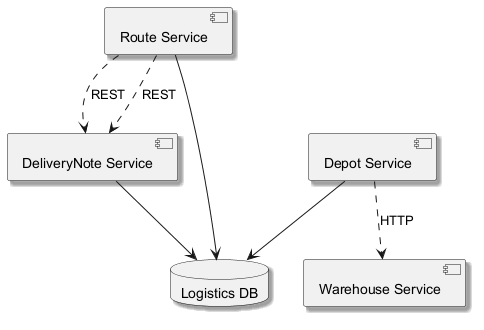

The diagram above was rendered by PlantUML. Its source (embedded in the PNG):
@startuml
skinparam backgroundColor #FFFFFF
skinparam classBackgroundColor #E8F4FA
skinparam classBorderColor #2C7DA0
skinparam shadowing true
component "Route Service" as C_RouteService
component "DeliveryNote Service" as C_DeliveryNoteService
component "Depot Service" as C_DepotService
component "Warehouse Service" as C_WarehouseService
database "Logistics DB" as DB_logistics
C_RouteService --> DB_logistics
C_DeliveryNoteService --> DB_logistics
C_DepotService --> DB_logistics
C_RouteService ..> C_DeliveryNoteService : REST
C_RouteService ..> C_DeliveryNoteService : REST
C_DepotService ..> C_WarehouseService : HTTP
@enduml